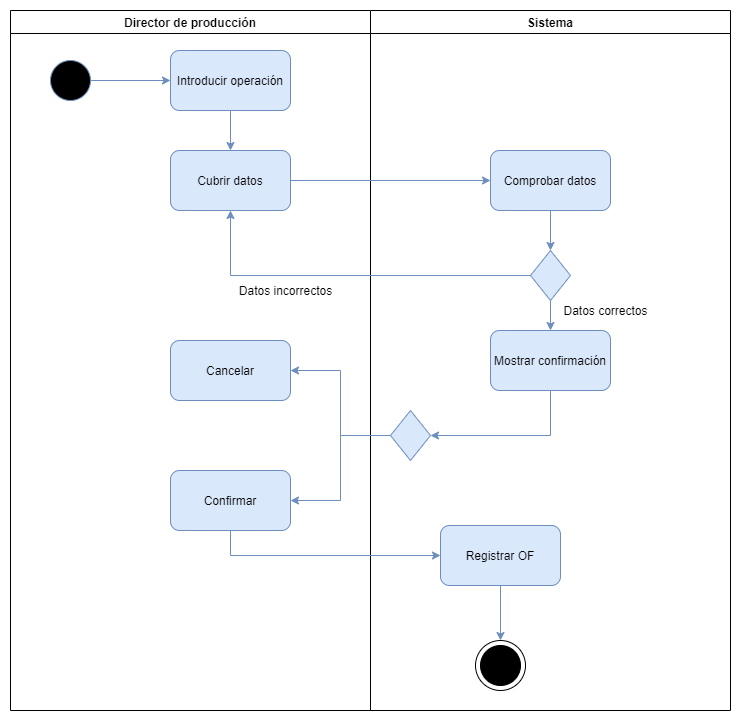

The diagram above was exported from draw.io. Its source (the exported page's mxGraphModel, read from the mxfile embedded in the PNG):
<mxGraphModel dx="1422" dy="822" grid="1" gridSize="10" guides="1" tooltips="1" connect="1" arrows="1" fold="1" page="1" pageScale="1" pageWidth="827" pageHeight="1169" math="0" shadow="0">
  <root>
    <mxCell id="0" />
    <mxCell id="1" parent="0" />
    <mxCell id="-thUDosFaanyXnpV7bGB-3" value="Director de producción" style="swimlane;" vertex="1" parent="1">
      <mxGeometry x="40" y="40" width="360" height="700" as="geometry" />
    </mxCell>
    <mxCell id="-thUDosFaanyXnpV7bGB-8" style="edgeStyle=orthogonalEdgeStyle;rounded=0;orthogonalLoop=1;jettySize=auto;html=1;entryX=0.5;entryY=0;entryDx=0;entryDy=0;fillColor=#dae8fc;strokeColor=#6c8ebf;" edge="1" parent="-thUDosFaanyXnpV7bGB-3" source="-thUDosFaanyXnpV7bGB-5" target="-thUDosFaanyXnpV7bGB-7">
      <mxGeometry relative="1" as="geometry" />
    </mxCell>
    <mxCell id="-thUDosFaanyXnpV7bGB-5" value="Introducir operación" style="rounded=1;whiteSpace=wrap;html=1;fillColor=#dae8fc;strokeColor=#6c8ebf;" vertex="1" parent="-thUDosFaanyXnpV7bGB-3">
      <mxGeometry x="160" y="40" width="120" height="60" as="geometry" />
    </mxCell>
    <mxCell id="-thUDosFaanyXnpV7bGB-6" style="edgeStyle=orthogonalEdgeStyle;rounded=0;orthogonalLoop=1;jettySize=auto;html=1;entryX=0;entryY=0.5;entryDx=0;entryDy=0;fillColor=#dae8fc;strokeColor=#6c8ebf;" edge="1" parent="-thUDosFaanyXnpV7bGB-3" source="-thUDosFaanyXnpV7bGB-1" target="-thUDosFaanyXnpV7bGB-5">
      <mxGeometry relative="1" as="geometry" />
    </mxCell>
    <mxCell id="-thUDosFaanyXnpV7bGB-1" value="" style="ellipse;whiteSpace=wrap;html=1;aspect=fixed;fillColor=#000000;strokeColor=#6c8ebf;" vertex="1" parent="-thUDosFaanyXnpV7bGB-3">
      <mxGeometry x="40" y="50" width="40" height="40" as="geometry" />
    </mxCell>
    <mxCell id="-thUDosFaanyXnpV7bGB-7" value="Cubrir datos" style="rounded=1;whiteSpace=wrap;html=1;fillColor=#dae8fc;strokeColor=#6c8ebf;" vertex="1" parent="-thUDosFaanyXnpV7bGB-3">
      <mxGeometry x="160" y="140" width="120" height="60" as="geometry" />
    </mxCell>
    <mxCell id="-thUDosFaanyXnpV7bGB-16" value="Datos incorrectos" style="text;html=1;align=center;verticalAlign=middle;resizable=0;points=[];autosize=1;" vertex="1" parent="-thUDosFaanyXnpV7bGB-3">
      <mxGeometry x="220" y="270" width="110" height="20" as="geometry" />
    </mxCell>
    <mxCell id="-thUDosFaanyXnpV7bGB-22" value="Confirmar" style="rounded=1;whiteSpace=wrap;html=1;fillColor=#dae8fc;strokeColor=#6c8ebf;" vertex="1" parent="-thUDosFaanyXnpV7bGB-3">
      <mxGeometry x="160" y="460" width="120" height="60" as="geometry" />
    </mxCell>
    <mxCell id="-thUDosFaanyXnpV7bGB-23" value="Cancelar" style="rounded=1;whiteSpace=wrap;html=1;fillColor=#dae8fc;strokeColor=#6c8ebf;" vertex="1" parent="-thUDosFaanyXnpV7bGB-3">
      <mxGeometry x="160" y="330" width="120" height="60" as="geometry" />
    </mxCell>
    <mxCell id="-thUDosFaanyXnpV7bGB-4" value="Sistema" style="swimlane;" vertex="1" parent="1">
      <mxGeometry x="400" y="40" width="360" height="700" as="geometry" />
    </mxCell>
    <mxCell id="-thUDosFaanyXnpV7bGB-12" style="edgeStyle=orthogonalEdgeStyle;rounded=0;orthogonalLoop=1;jettySize=auto;html=1;entryX=0.5;entryY=0;entryDx=0;entryDy=0;fillColor=#dae8fc;strokeColor=#6c8ebf;" edge="1" parent="-thUDosFaanyXnpV7bGB-4" source="-thUDosFaanyXnpV7bGB-9" target="-thUDosFaanyXnpV7bGB-11">
      <mxGeometry relative="1" as="geometry" />
    </mxCell>
    <mxCell id="-thUDosFaanyXnpV7bGB-9" value="Comprobar datos" style="rounded=1;whiteSpace=wrap;html=1;fillColor=#dae8fc;strokeColor=#6c8ebf;" vertex="1" parent="-thUDosFaanyXnpV7bGB-4">
      <mxGeometry x="120" y="140" width="120" height="60" as="geometry" />
    </mxCell>
    <mxCell id="-thUDosFaanyXnpV7bGB-18" style="edgeStyle=orthogonalEdgeStyle;rounded=0;orthogonalLoop=1;jettySize=auto;html=1;entryX=0.5;entryY=0;entryDx=0;entryDy=0;fillColor=#dae8fc;strokeColor=#6c8ebf;" edge="1" parent="-thUDosFaanyXnpV7bGB-4" source="-thUDosFaanyXnpV7bGB-11" target="-thUDosFaanyXnpV7bGB-17">
      <mxGeometry relative="1" as="geometry" />
    </mxCell>
    <mxCell id="-thUDosFaanyXnpV7bGB-11" value="" style="rhombus;whiteSpace=wrap;html=1;fillColor=#dae8fc;strokeColor=#6c8ebf;" vertex="1" parent="-thUDosFaanyXnpV7bGB-4">
      <mxGeometry x="160" y="240" width="40" height="50" as="geometry" />
    </mxCell>
    <mxCell id="-thUDosFaanyXnpV7bGB-17" value="Mostrar confirmación" style="rounded=1;whiteSpace=wrap;html=1;fillColor=#dae8fc;strokeColor=#6c8ebf;" vertex="1" parent="-thUDosFaanyXnpV7bGB-4">
      <mxGeometry x="120" y="320" width="120" height="60" as="geometry" />
    </mxCell>
    <mxCell id="-thUDosFaanyXnpV7bGB-20" value="" style="rhombus;whiteSpace=wrap;html=1;fillColor=#dae8fc;strokeColor=#6c8ebf;" vertex="1" parent="-thUDosFaanyXnpV7bGB-4">
      <mxGeometry x="20" y="400" width="40" height="50" as="geometry" />
    </mxCell>
    <mxCell id="-thUDosFaanyXnpV7bGB-21" style="edgeStyle=orthogonalEdgeStyle;rounded=0;orthogonalLoop=1;jettySize=auto;html=1;entryX=1;entryY=0.5;entryDx=0;entryDy=0;fillColor=#dae8fc;strokeColor=#6c8ebf;" edge="1" parent="-thUDosFaanyXnpV7bGB-4" source="-thUDosFaanyXnpV7bGB-17" target="-thUDosFaanyXnpV7bGB-20">
      <mxGeometry relative="1" as="geometry">
        <Array as="points">
          <mxPoint x="180" y="425" />
        </Array>
      </mxGeometry>
    </mxCell>
    <mxCell id="-thUDosFaanyXnpV7bGB-27" value="Registrar OF" style="rounded=1;whiteSpace=wrap;html=1;fillColor=#dae8fc;strokeColor=#6c8ebf;" vertex="1" parent="-thUDosFaanyXnpV7bGB-4">
      <mxGeometry x="70" y="515" width="120" height="60" as="geometry" />
    </mxCell>
    <mxCell id="-thUDosFaanyXnpV7bGB-33" value="Datos correctos" style="text;html=1;align=center;verticalAlign=middle;resizable=0;points=[];autosize=1;" vertex="1" parent="-thUDosFaanyXnpV7bGB-4">
      <mxGeometry x="185" y="290" width="100" height="20" as="geometry" />
    </mxCell>
    <mxCell id="-thUDosFaanyXnpV7bGB-10" style="edgeStyle=orthogonalEdgeStyle;rounded=0;orthogonalLoop=1;jettySize=auto;html=1;entryX=0;entryY=0.5;entryDx=0;entryDy=0;fillColor=#dae8fc;strokeColor=#6c8ebf;" edge="1" parent="1" source="-thUDosFaanyXnpV7bGB-7" target="-thUDosFaanyXnpV7bGB-9">
      <mxGeometry relative="1" as="geometry">
        <mxPoint x="510" y="210" as="targetPoint" />
      </mxGeometry>
    </mxCell>
    <mxCell id="-thUDosFaanyXnpV7bGB-14" style="edgeStyle=orthogonalEdgeStyle;rounded=0;orthogonalLoop=1;jettySize=auto;html=1;entryX=0.5;entryY=1;entryDx=0;entryDy=0;fillColor=#dae8fc;strokeColor=#6c8ebf;" edge="1" parent="1" source="-thUDosFaanyXnpV7bGB-11" target="-thUDosFaanyXnpV7bGB-7">
      <mxGeometry relative="1" as="geometry" />
    </mxCell>
    <mxCell id="-thUDosFaanyXnpV7bGB-25" style="edgeStyle=orthogonalEdgeStyle;rounded=0;orthogonalLoop=1;jettySize=auto;html=1;entryX=1;entryY=0.5;entryDx=0;entryDy=0;fillColor=#dae8fc;strokeColor=#6c8ebf;" edge="1" parent="1" source="-thUDosFaanyXnpV7bGB-20" target="-thUDosFaanyXnpV7bGB-23">
      <mxGeometry relative="1" as="geometry" />
    </mxCell>
    <mxCell id="-thUDosFaanyXnpV7bGB-26" style="edgeStyle=orthogonalEdgeStyle;rounded=0;orthogonalLoop=1;jettySize=auto;html=1;entryX=1;entryY=0.5;entryDx=0;entryDy=0;fillColor=#dae8fc;strokeColor=#6c8ebf;" edge="1" parent="1" source="-thUDosFaanyXnpV7bGB-20" target="-thUDosFaanyXnpV7bGB-22">
      <mxGeometry relative="1" as="geometry" />
    </mxCell>
    <mxCell id="-thUDosFaanyXnpV7bGB-28" style="edgeStyle=orthogonalEdgeStyle;rounded=0;orthogonalLoop=1;jettySize=auto;html=1;entryX=0;entryY=0.5;entryDx=0;entryDy=0;fillColor=#dae8fc;strokeColor=#6c8ebf;" edge="1" parent="1" source="-thUDosFaanyXnpV7bGB-22" target="-thUDosFaanyXnpV7bGB-27">
      <mxGeometry relative="1" as="geometry">
        <Array as="points">
          <mxPoint x="260" y="585" />
        </Array>
      </mxGeometry>
    </mxCell>
    <mxCell id="-thUDosFaanyXnpV7bGB-29" value="" style="ellipse;whiteSpace=wrap;html=1;aspect=fixed;fillColor=#FFFFFF;" vertex="1" parent="1">
      <mxGeometry x="505" y="670" width="50" height="50" as="geometry" />
    </mxCell>
    <mxCell id="-thUDosFaanyXnpV7bGB-30" value="" style="ellipse;whiteSpace=wrap;html=1;aspect=fixed;fillColor=#000000;" vertex="1" parent="1">
      <mxGeometry x="510" y="675" width="40" height="40" as="geometry" />
    </mxCell>
    <mxCell id="-thUDosFaanyXnpV7bGB-32" style="edgeStyle=orthogonalEdgeStyle;rounded=0;orthogonalLoop=1;jettySize=auto;html=1;entryX=0.5;entryY=0;entryDx=0;entryDy=0;fillColor=#dae8fc;strokeColor=#6c8ebf;" edge="1" parent="1" source="-thUDosFaanyXnpV7bGB-27" target="-thUDosFaanyXnpV7bGB-29">
      <mxGeometry relative="1" as="geometry" />
    </mxCell>
  </root>
</mxGraphModel>